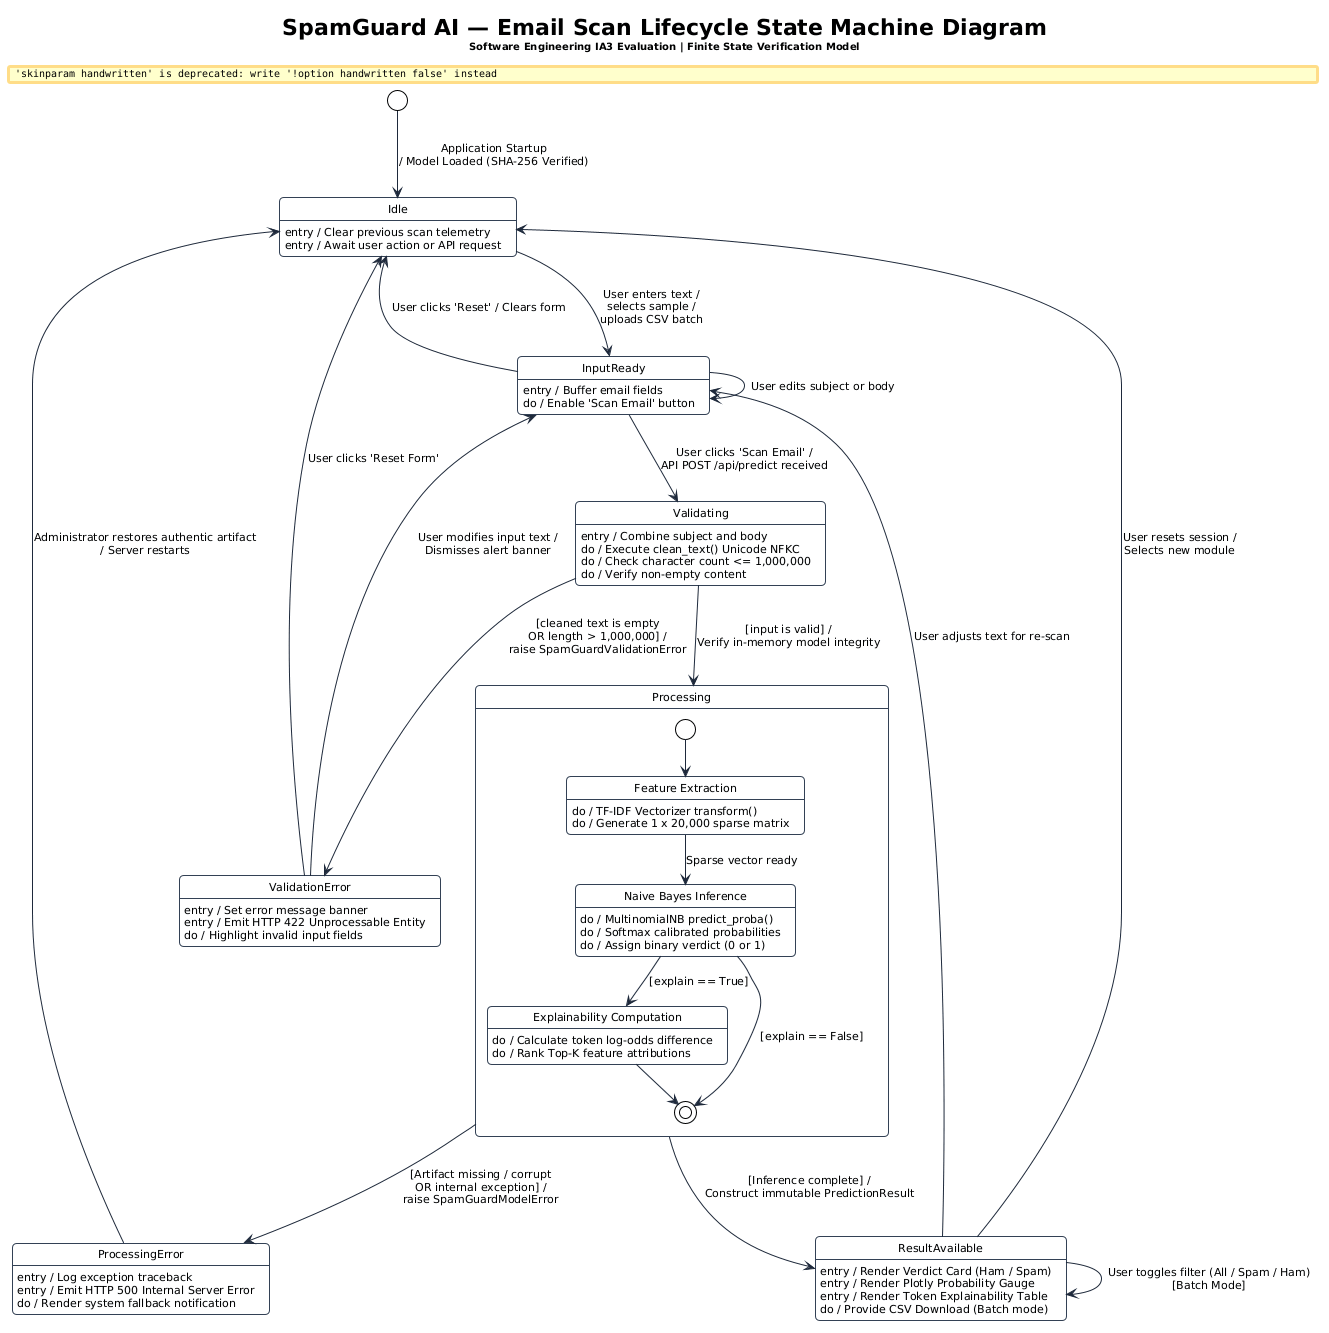

The diagram above was rendered by PlantUML. Its source (embedded in the PNG):
@startuml
!theme plain
skinparam backgroundColor #FFFFFF
skinparam handwritten false
skinparam roundcorner 8
skinparam shadowing false
skinparam defaultFontName "Segoe UI", Arial, sans-serif
skinparam defaultFontSize 11
skinparam stateBorderColor #334155
skinparam stateBackgroundColor #F8FAFC
skinparam arrowColor #1E293B

title <b>SpamGuard AI — Email Scan Lifecycle State Machine Diagram</b>\n<size:10>Software Engineering IA3 Evaluation | Finite State Verification Model</size>

[*] --> Idle : Application Startup\n/ Model Loaded (SHA-256 Verified)

state Idle {
    Idle : entry / Clear previous scan telemetry
    Idle : entry / Await user action or API request
}

Idle --> InputReady : User enters text /\nselects sample /\nuploads CSV batch

state InputReady {
    InputReady : entry / Buffer email fields
    InputReady : do / Enable 'Scan Email' button
}

InputReady --> InputReady : User edits subject or body
InputReady --> Idle : User clicks 'Reset' / Clears form
InputReady --> Validating : User clicks 'Scan Email' /\nAPI POST /api/predict received

state Validating {
    Validating : entry / Combine subject and body
    Validating : do / Execute clean_text() Unicode NFKC
    Validating : do / Check character count <= 1,000,000
    Validating : do / Verify non-empty content
}

Validating --> ValidationError : [cleaned text is empty\nOR length > 1,000,000] /\nraise SpamGuardValidationError

state ValidationError {
    ValidationError : entry / Set error message banner
    ValidationError : entry / Emit HTTP 422 Unprocessable Entity
    ValidationError : do / Highlight invalid input fields
}

ValidationError --> InputReady : User modifies input text /\nDismisses alert banner
ValidationError --> Idle : User clicks 'Reset Form'

Validating --> Processing : [input is valid] /\nVerify in-memory model integrity

state Processing {
    state "Feature Extraction" as FeatExtract {
        FeatExtract : do / TF-IDF Vectorizer transform()
        FeatExtract : do / Generate 1 x 20,000 sparse matrix
    }

    state "Naive Bayes Inference" as NBInference {
        NBInference : do / MultinomialNB predict_proba()
        NBInference : do / Softmax calibrated probabilities
        NBInference : do / Assign binary verdict (0 or 1)
    }

    state "Explainability Computation" as ExplainComp {
        ExplainComp : do / Calculate token log-odds difference
        ExplainComp : do / Rank Top-K feature attributions
    }

    [*] --> FeatExtract
    FeatExtract --> NBInference : Sparse vector ready
    NBInference --> ExplainComp : [explain == True]
    NBInference --> [*] : [explain == False]
    ExplainComp --> [*]
}

Processing --> ProcessingError : [Artifact missing / corrupt\nOR internal exception] /\nraise SpamGuardModelError

state ProcessingError {
    ProcessingError : entry / Log exception traceback
    ProcessingError : entry / Emit HTTP 500 Internal Server Error
    ProcessingError : do / Render system fallback notification
}

ProcessingError --> Idle : Administrator restores authentic artifact\n/ Server restarts

Processing --> ResultAvailable : [Inference complete] /\nConstruct immutable PredictionResult

state ResultAvailable {
    ResultAvailable : entry / Render Verdict Card (Ham / Spam)
    ResultAvailable : entry / Render Plotly Probability Gauge
    ResultAvailable : entry / Render Token Explainability Table
    ResultAvailable : do / Provide CSV Download (Batch mode)
}

ResultAvailable --> InputReady : User adjusts text for re-scan
ResultAvailable --> Idle : User resets session /\nSelects new module
ResultAvailable --> ResultAvailable : User toggles filter (All / Spam / Ham)\n[Batch Mode]
@enduml